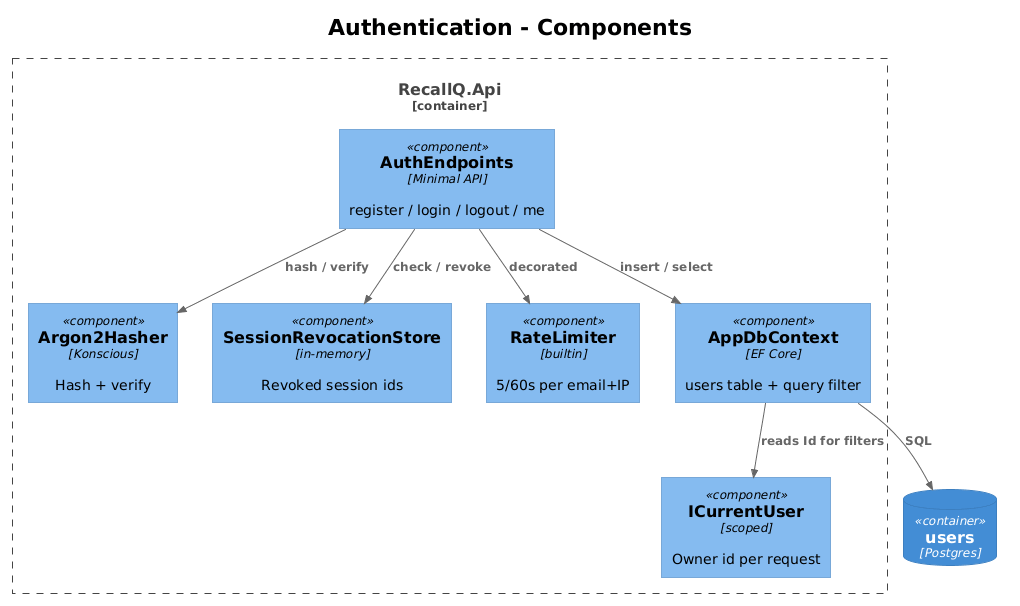

The diagram above was rendered by PlantUML. Its source (embedded in the PNG):
@startuml
!theme plain
!include <C4/C4_Component>

title Authentication - Components

Container_Boundary(api, "RecallQ.Api") {
    Component(auth, "AuthEndpoints", "Minimal API", "register / login / logout / me")
    Component(hasher, "Argon2Hasher", "Konscious", "Hash + verify")
    Component(current, "ICurrentUser", "scoped", "Owner id per request")
    Component(revoke, "SessionRevocationStore", "in-memory", "Revoked session ids")
    Component(ratelim, "RateLimiter", "builtin", "5/60s per email+IP")
    Component(ctx, "AppDbContext", "EF Core", "users table + query filter")
}

ContainerDb(db, "users", "Postgres")

Rel(auth, hasher, "hash / verify")
Rel(auth, ctx, "insert / select")
Rel(auth, ratelim, "decorated")
Rel(auth, revoke, "check / revoke")
Rel(ctx, current, "reads Id for filters")
Rel(ctx, db, "SQL")
@enduml